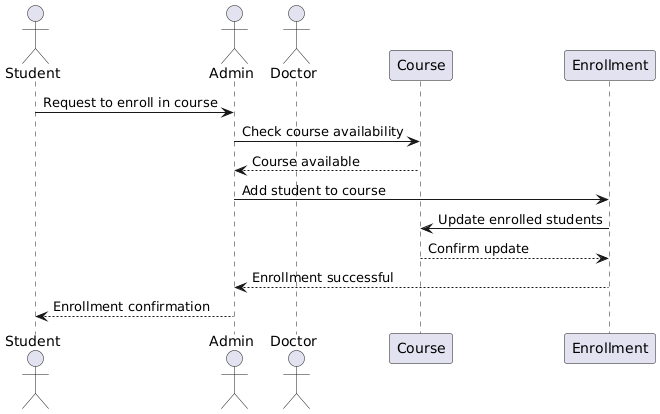

The diagram above was rendered by PlantUML. Its source (embedded in the PNG):
@startuml
actor Student
actor Admin
actor Doctor

Student -> Admin : Request to enroll in course
Admin -> Course : Check course availability
Course --> Admin : Course available
Admin -> Enrollment : Add student to course
Enrollment -> Course : Update enrolled students
Course --> Enrollment : Confirm update
Enrollment --> Admin : Enrollment successful
Admin --> Student : Enrollment confirmation
@enduml